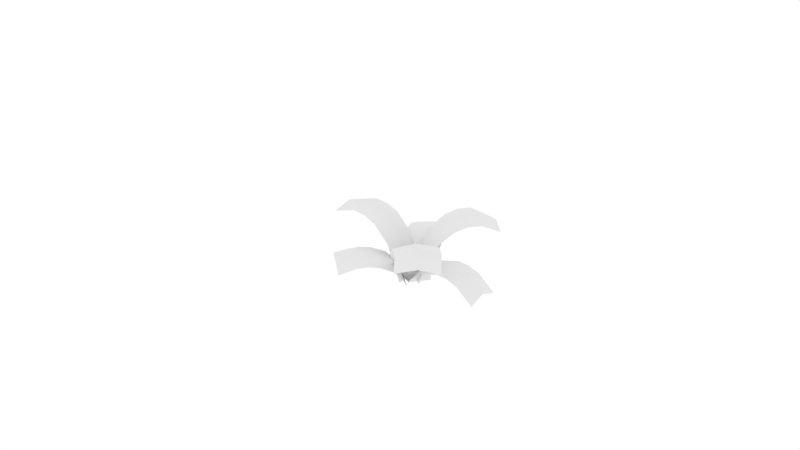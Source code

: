 # Source: tropic_leaves.blend  (saved by Blender 4.1.23; exported with 4.5.12 LTS)
import bpy
from mathutils import Matrix  # noqa: F401  (used for matrix-valued properties, if any)

bpy.ops.wm.read_factory_settings(use_empty=True)
scene = bpy.context.scene
scene.name = 'Scene'

# ---- collections
col_collection_1 = bpy.data.collections.new('Collection 1'); scene.collection.children.link(col_collection_1)

# ---- materials (node trees are filled in below, after node groups)
mat_tropic_leaves = bpy.data.materials.new('tropic_leaves')
mat_tropic_leaves.alpha_threshold = 0.0
mat_tropic_leaves.use_transparent_shadow = False
mat_tropic_leaves.roughness = 0.5
mat_tropic_leaves.specular_intensity = 0.0

# ---- material node trees

# ---- world
world_world = bpy.data.worlds.new('World'); scene.world = world_world
world_world.color = (1.0, 1.0, 1.0)
world_world.use_sun_shadow = False
world_world.sun_shadow_jitter_overblur = 0.0
world_world.cycles.sampling_method = 'MANUAL'

# ---- cameras
cam_camera = bpy.data.cameras.new('Camera')
cam_camera.clip_end = 100.0
cam_camera.lens = 35.0
cam_camera.sensor_width = 32.0
cam_camera.sensor_height = 18.0
cam_camera.ortho_scale = 7.314
cam_camera.dof.focus_distance = 0.0
cam_camera.dof.aperture_fstop = 128.0

# ---- lights
light_lamp = bpy.data.lights.new('Lamp', 'AREA')
light_lamp.transmission_factor = 0.0
light_lamp.cutoff_distance = 30.0
light_lamp.energy = 3.142
light_lamp.shadow_buffer_clip_start = 1.001
light_lamp.shadow_soft_size = 0.1
light_lamp.shadow_maximum_resolution = 0.006
light_lamp.use_absolute_resolution = True
light_lamp.shape = 'RECTANGLE'
light_lamp.size = 0.1
light_lamp.size_y = 0.1

# ---- meshes
me_tropic_leaves = bpy.data.meshes.new('tropic_leaves')
me_tropic_leaves.from_pydata([(0.2439, 0.07905, 0.01548), (-0.1296, -0.09702, 0.03374), (1.005, -0.5267, 0.6317), (0.6728, -0.9305, 0.6708), (0.06409, -0.1171, -0.01354), (0.8418, -0.7314, 0.7109), (0.8233, -0.3446, 0.7528), (0.5695, -0.148, 0.6773), (0.4033, -0.02526, 0.4934), (0.2993, 0.04642, 0.2645), (-0.04206, -0.2713, 0.2819), (0.0831, -0.4392, 0.5098), (0.2592, -0.5701, 0.6848), (0.5186, -0.7718, 0.7459), (0.1327, -0.1553, 0.3429), (0.231, -0.2224, 0.5753), (0.423, -0.3663, 0.7418), (0.663, -0.5514, 0.8276), (-0.02319, -0.19, -0.0252), (-0.0882, 0.2041, -0.0252), (-0.9771, -0.3773, 0.6739), (-1.042, 0.06343, 0.6739), (-0.009426, -0.009435, -0.007325), (-0.9702, -0.1511, 0.7583), (-0.6725, -0.3324, 0.7673), (-0.3487, -0.2847, 0.6729), (-0.1576, -0.2565, 0.471), (-0.06166, -0.2423, 0.2291), (-0.1267, 0.1985, 0.2291), (-0.2226, 0.1843, 0.471), (-0.4137, 0.1561, 0.6729), (-0.7375, 0.1084, 0.7673), (-0.05479, -0.01612, 0.3135), (-0.1507, -0.03027, 0.5554), (-0.3419, -0.05846, 0.7573), (-0.6656, -0.1062, 0.8517), (0.6964, -0.2463, 0.7443), (0.3889, -0.671, 0.7446), (0.543, -0.4589, 0.8139), (-0.499, -0.3068, 0.746), (-0.564, 0.1339, 0.746), (-0.4922, -0.08063, 0.8304), (-0.1795, 0.1748, 0.02058), (0.2519, -0.1211, 0.04245), (0.3775, 0.9839, 0.621), (0.8022, 0.6799, 0.6639), (0.02788, 0.007708, -0.00628), (0.5927, 0.8362, 0.702), (0.208, 0.7932, 0.746), (0.02816, 0.5259, 0.6757), (-0.08412, 0.3489, 0.4953), (-0.1497, 0.2366, 0.2685), (0.2836, -0.05669, 0.2895), (0.3499, 0.05669, 0.5152), (0.4697, 0.2439, 0.6866), (0.6542, 0.517, 0.7423), (0.06273, 0.08475, 0.3487), (0.1241, 0.1912, 0.5792), (0.2557, 0.3951, 0.7417), (0.4252, 0.6481, 0.8226), (0.1182, 0.6601, 0.7401), (0.562, 0.381, 0.7437), (0.3405, 0.5221, 0.8113), (-0.2518, -0.005031, 0.005202), (0.2016, 0.2114, 0.01675), (-0.5547, 0.6659, 0.3223), (-0.09882, 0.8749, 0.345), (-0.01534, 0.09083, -0.008982), (-0.3284, 0.7739, 0.3651), (-0.5039, 0.4801, 0.3883), (-0.4016, 0.2614, 0.3512), (-0.3302, 0.1215, 0.2559), (-0.2818, 0.03695, 0.1361), (0.1706, 0.2556, 0.1472), (0.1219, 0.3411, 0.2664), (0.04686, 0.4898, 0.3569), (-0.05723, 0.7137, 0.3863), (-0.05399, 0.1415, 0.1785), (-0.1003, 0.2211, 0.3002), (-0.1813, 0.3839, 0.386), (-0.2785, 0.5902, 0.4287), (-0.4531, 0.3709, 0.3852), (-0.005503, 0.602, 0.3871), (-0.2302, 0.4873, 0.4228), (0.1723, -0.2435, 0.005202), (-0.2719, 0.03215, 0.01675), (-0.1853, -0.9994, 0.3223), (-0.6251, -0.7162, 0.345), (-0.04573, -0.0878, -0.008982), (-0.4069, -0.8618, 0.3651), (-0.06645, -0.8212, 0.3883), (0.04795, -0.5714, 0.3512), (0.1175, -0.4061, 0.2559), (0.1565, -0.3012, 0.1361), (-0.2889, -0.02804, 0.1472), (-0.3285, -0.134, 0.2664), (-0.4029, -0.3089, 0.3569), (-0.5205, -0.564, 0.3863), (-0.06332, -0.1598, 0.1785), (-0.09959, -0.2592, 0.3002), (-0.1818, -0.4497, 0.386), (-0.2894, -0.686, 0.4287), (-0.009246, -0.6968, 0.3852), (-0.4617, -0.4369, 0.3871), (-0.2356, -0.5683, 0.4228), (0.05817, 0.151, -0.03314), (0.08375, -0.2124, -0.04357), (1.107, 0.2454, 0.1397), (1.129, -0.1603, 0.1307), (0.03941, -0.01201, -0.01014), (1.113, 0.04038, 0.2097), (0.8801, 0.2288, 0.3126), (0.5734, 0.2111, 0.3565), (0.343, 0.2007, 0.277), (0.18, 0.1955, 0.1356), (0.2022, -0.2103, 0.1266), (0.3652, -0.205, 0.268), (0.5956, -0.1946, 0.3474), (0.9023, -0.177, 0.3036), (0.1861, -0.00954, 0.2056), (0.3492, -0.004311, 0.347), (0.5795, 0.006112, 0.4265), (0.8862, 0.02376, 0.3826), (0.7257, 0.2193, 0.3572), (0.7479, -0.1864, 0.3482), (0.7318, 0.01431, 0.4272)], [], [(17, 13, 3, 5), (6, 17, 5, 2), (0, 4, 14, 9), (9, 14, 15, 8), (8, 15, 16, 7), (36, 38, 17, 6), (4, 1, 10, 14), (14, 10, 11, 15), (15, 11, 12, 16), (38, 37, 13, 17), (35, 31, 21, 23), (24, 35, 23, 20), (18, 22, 32, 27), (27, 32, 33, 26), (26, 33, 34, 25), (39, 41, 35, 24), (22, 19, 28, 32), (32, 28, 29, 33), (33, 29, 30, 34), (41, 40, 31, 35), (16, 12, 37, 38), (7, 16, 38, 36), (34, 30, 40, 41), (25, 34, 41, 39), (59, 55, 45, 47), (48, 59, 47, 44), (42, 46, 56, 51), (51, 56, 57, 50), (50, 57, 58, 49), (60, 62, 59, 48), (46, 43, 52, 56), (56, 52, 53, 57), (57, 53, 54, 58), (62, 61, 55, 59), (58, 54, 61, 62), (49, 58, 62, 60), (80, 76, 66, 68), (69, 80, 68, 65), (63, 67, 77, 72), (72, 77, 78, 71), (71, 78, 79, 70), (81, 83, 80, 69), (67, 64, 73, 77), (77, 73, 74, 78), (78, 74, 75, 79), (83, 82, 76, 80), (79, 75, 82, 83), (70, 79, 83, 81), (101, 97, 87, 89), (90, 101, 89, 86), (84, 88, 98, 93), (93, 98, 99, 92), (92, 99, 100, 91), (102, 104, 101, 90), (88, 85, 94, 98), (98, 94, 95, 99), (99, 95, 96, 100), (104, 103, 97, 101), (100, 96, 103, 104), (91, 100, 104, 102), (122, 118, 108, 110), (111, 122, 110, 107), (105, 109, 119, 114), (114, 119, 120, 113), (113, 120, 121, 112), (123, 125, 122, 111), (109, 106, 115, 119), (119, 115, 116, 120), (120, 116, 117, 121), (125, 124, 118, 122), (121, 117, 124, 125), (112, 121, 125, 123)])
me_tropic_leaves.polygons.foreach_set('use_smooth', [True] * 72)
_uv = me_tropic_leaves.uv_layers.new(name='UVMap')
_uv.uv.foreach_set('vector', [0.5, 0.8, 1.0, 0.8, 1.0, 1.0, 0.5, 1.0, 0.0, 0.8, 0.5, 0.8, 0.5, 1.0, 0.0, 1.0, 0.0, 0.0, 0.5, 0.0, 0.5, 0.2, 0.0, 0.2, 0.0, 0.2, 0.5, 0.2, 0.5, 0.4, 0.0, 0.4, 0.0, 0.4, 0.5, 0.4, 0.5, 0.6, 0.0, 0.6, 0.0, 0.7, 0.5, 0.7, 0.5, 0.8, 0.0, 0.8, 0.5, 0.0, 1.0, 0.0, 1.0, 0.2, 0.5, 0.2, 0.5, 0.2, 1.0, 0.2, 1.0, 0.4, 0.5, 0.4, 0.5, 0.4, 1.0, 0.4, 1.0, 0.6, 0.5, 0.6, 0.5, 0.7, 1.0, 0.7, 1.0, 0.8, 0.5, 0.8, 0.5, 0.8, 1.0, 0.8, 1.0, 1.0, 0.5, 1.0, 0.0, 0.8, 0.5, 0.8, 0.5, 1.0, 0.0, 1.0, 0.0, 0.0, 0.5, 0.0, 0.5, 0.2, 0.0, 0.2, 0.0, 0.2, 0.5, 0.2, 0.5, 0.4, 0.0, 0.4, 0.0, 0.4, 0.5, 0.4, 0.5, 0.6, 0.0, 0.6, 0.0, 0.7, 0.5, 0.7, 0.5, 0.8, 0.0, 0.8, 0.5, 0.0, 1.0, 0.0, 1.0, 0.2, 0.5, 0.2, 0.5, 0.2, 1.0, 0.2, 1.0, 0.4, 0.5, 0.4, 0.5, 0.4, 1.0, 0.4, 1.0, 0.6, 0.5, 0.6, 0.5, 0.7, 1.0, 0.7, 1.0, 0.8, 0.5, 0.8, 0.5, 0.6, 1.0, 0.6, 1.0, 0.7, 0.5, 0.7, 0.0, 0.6, 0.5, 0.6, 0.5, 0.7, 0.0, 0.7, 0.5, 0.6, 1.0, 0.6, 1.0, 0.7, 0.5, 0.7, 0.0, 0.6, 0.5, 0.6, 0.5, 0.7, 0.0, 0.7, 0.5, 0.8, 1.0, 0.8, 1.0, 1.0, 0.5, 1.0, 0.0, 0.8, 0.5, 0.8, 0.5, 1.0, 0.0, 1.0, 0.0, 0.0, 0.5, 0.0, 0.5, 0.2, 0.0, 0.2, 0.0, 0.2, 0.5, 0.2, 0.5, 0.4, 0.0, 0.4, 0.0, 0.4, 0.5, 0.4, 0.5, 0.6, 0.0, 0.6, 0.0, 0.7, 0.5, 0.7, 0.5, 0.8, 0.0, 0.8, 0.5, 0.0, 1.0, 0.0, 1.0, 0.2, 0.5, 0.2, 0.5, 0.2, 1.0, 0.2, 1.0, 0.4, 0.5, 0.4, 0.5, 0.4, 1.0, 0.4, 1.0, 0.6, 0.5, 0.6, 0.5, 0.7, 1.0, 0.7, 1.0, 0.8, 0.5, 0.8, 0.5, 0.6, 1.0, 0.6, 1.0, 0.7, 0.5, 0.7, 0.0, 0.6, 0.5, 0.6, 0.5, 0.7, 0.0, 0.7, 0.5, 0.8, 1.0, 0.8, 1.0, 1.0, 0.5, 1.0, 0.0, 0.8, 0.5, 0.8, 0.5, 1.0, 0.0, 1.0, 0.0, 0.0, 0.5, 0.0, 0.5, 0.2, 0.0, 0.2, 0.0, 0.2, 0.5, 0.2, 0.5, 0.4, 0.0, 0.4, 0.0, 0.4, 0.5, 0.4, 0.5, 0.6, 0.0, 0.6, 0.0, 0.7, 0.5, 0.7, 0.5, 0.8, 0.0, 0.8, 0.5, 0.0, 1.0, 0.0, 1.0, 0.2, 0.5, 0.2, 0.5, 0.2, 1.0, 0.2, 1.0, 0.4, 0.5, 0.4, 0.5, 0.4, 1.0, 0.4, 1.0, 0.6, 0.5, 0.6, 0.5, 0.7, 1.0, 0.7, 1.0, 0.8, 0.5, 0.8, 0.5, 0.6, 1.0, 0.6, 1.0, 0.7, 0.5, 0.7, 0.0, 0.6, 0.5, 0.6, 0.5, 0.7, 0.0, 0.7, 0.5, 0.8, 1.0, 0.8, 1.0, 1.0, 0.5, 1.0, 0.0, 0.8, 0.5, 0.8, 0.5, 1.0, 0.0, 1.0, 0.0, 0.0, 0.5, 0.0, 0.5, 0.2, 0.0, 0.2, 0.0, 0.2, 0.5, 0.2, 0.5, 0.4, 0.0, 0.4, 0.0, 0.4, 0.5, 0.4, 0.5, 0.6, 0.0, 0.6, 0.0, 0.7, 0.5, 0.7, 0.5, 0.8, 0.0, 0.8, 0.5, 0.0, 1.0, 0.0, 1.0, 0.2, 0.5, 0.2, 0.5, 0.2, 1.0, 0.2, 1.0, 0.4, 0.5, 0.4, 0.5, 0.4, 1.0, 0.4, 1.0, 0.6, 0.5, 0.6, 0.5, 0.7, 1.0, 0.7, 1.0, 0.8, 0.5, 0.8, 0.5, 0.6, 1.0, 0.6, 1.0, 0.7, 0.5, 0.7, 0.0, 0.6, 0.5, 0.6, 0.5, 0.7, 0.0, 0.7, 0.5, 0.8, 1.0, 0.8, 1.0, 1.0, 0.5, 1.0, 0.0, 0.8, 0.5, 0.8, 0.5, 1.0, 0.0, 1.0, 0.0, 0.0, 0.5, 0.0, 0.5, 0.2, 0.0, 0.2, 0.0, 0.2, 0.5, 0.2, 0.5, 0.4, 0.0, 0.4, 0.0, 0.4, 0.5, 0.4, 0.5, 0.6, 0.0, 0.6, 0.0, 0.7, 0.5, 0.7, 0.5, 0.8, 0.0, 0.8, 0.5, 0.0, 1.0, 0.0, 1.0, 0.2, 0.5, 0.2, 0.5, 0.2, 1.0, 0.2, 1.0, 0.4, 0.5, 0.4, 0.5, 0.4, 1.0, 0.4, 1.0, 0.6, 0.5, 0.6, 0.5, 0.7, 1.0, 0.7, 1.0, 0.8, 0.5, 0.8, 0.5, 0.6, 1.0, 0.6, 1.0, 0.7, 0.5, 0.7, 0.0, 0.6, 0.5, 0.6, 0.5, 0.7, 0.0, 0.7])
me_tropic_leaves.materials.append(mat_tropic_leaves)
me_tropic_leaves.use_remesh_preserve_volume = False
me_tropic_leaves.use_remesh_preserve_attributes = False
me_tropic_leaves.use_mirror_vertex_groups = False
me_tropic_leaves.update()

# ---- objects
ob_tropic_leaves = bpy.data.objects.new('tropic_leaves', me_tropic_leaves)
ob_lamp = bpy.data.objects.new('Lamp', light_lamp)
ob_camera = bpy.data.objects.new('Camera', cam_camera)

# ---- transforms, parenting, visibility, modifiers, constraints
ob_tropic_leaves.location = (0.0, 0.0, 0.0)
ob_tropic_leaves.lineart.crease_threshold = 0.0
ob_lamp.location = (4.076, 1.005, 5.904)
ob_lamp.rotation_euler = (0.6503, 0.05522, 1.866)
ob_lamp.lock_rotations_4d = False
ob_lamp.empty_display_type = 'ARROWS'
ob_lamp.color = (0.0, 0.0, 0.0, 0.0)
ob_lamp.lineart.crease_threshold = 0.0
ob_camera.location = (6.692, -6.508, 5.344)
ob_camera.rotation_euler = (1.109, 0.0, 0.8149)
ob_camera.lock_rotations_4d = False
ob_camera.empty_display_type = 'ARROWS'
ob_camera.color = (0.0, 0.0, 0.0, 0.0)
ob_camera.display_type = 'WIRE'
ob_camera.lineart.crease_threshold = 0.0

# ---- collection membership
col_collection_1.objects.link(ob_tropic_leaves)
col_collection_1.objects.link(ob_lamp)
col_collection_1.objects.link(ob_camera)

# ---- scene / render settings (as saved in the file)
scene.camera = ob_camera
scene.frame_start = 1; scene.frame_end = 250; scene.frame_set(1)
scene.render.engine = 'BLENDER_EEVEE_NEXT'
scene.render.dither_intensity = 0.0
scene.cycles.use_denoising = False
scene.cycles.samples = 128
scene.cycles.sampling_pattern = 'TABULATED_SOBOL'
scene.cycles.use_adaptive_sampling = False
scene.cycles.use_light_tree = False
scene.cycles.blur_glossy = 0.0
scene.cycles.sample_clamp_indirect = 0.0
scene.eevee.ray_tracing_options.trace_max_roughness = 0.0
scene.view_settings.view_transform = 'Standard'
bpy.context.view_layer.update()
